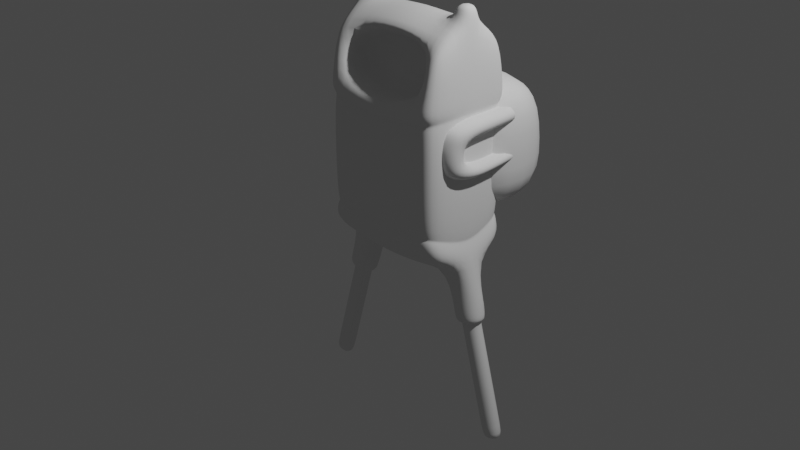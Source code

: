 # Source: adventure_time_model.blend  (saved by Blender 2.91.10; exported with 4.5.12 LTS)
import bpy
from mathutils import Matrix  # noqa: F401  (used for matrix-valued properties, if any)

bpy.ops.wm.read_factory_settings(use_empty=True)
scene = bpy.context.scene
scene.name = 'Scene'

# ---- collections
col_collection = bpy.data.collections.new('Collection'); scene.collection.children.link(col_collection)
col_model = bpy.data.collections.new('Model'); scene.collection.children.link(col_model)
col_reference = bpy.data.collections.new('Reference'); scene.collection.children.link(col_reference)

# ---- world
world_world = bpy.data.worlds.new('World'); scene.world = world_world
world_world.use_nodes = True; world_world.node_tree.nodes.clear()
_N = world_world.node_tree.nodes; _L = world_world.node_tree.links
n0 = _N.new('ShaderNodeOutputWorld'); n0.name = 'World Output'; n0.location = (300, 300)
n1 = _N.new('ShaderNodeBackground'); n1.name = 'Background'; n1.location = (10, 300)
n1.inputs[0].default_value = (0.05088, 0.05088, 0.05088, 1.0)
_L.new(n1.outputs[0], n0.inputs[0])
n0.is_active_output = True
world_world.color = (0.05088, 0.05088, 0.05088)
world_world.use_sun_shadow = False
world_world.sun_shadow_jitter_overblur = 0.0

# ---- cameras
cam_camera = bpy.data.cameras.new('Camera')
cam_camera.clip_end = 100.0
cam_camera.ortho_scale = 7.314

# ---- lights
light_light = bpy.data.lights.new('Light', 'POINT')
light_light.transmission_factor = 0.0
light_light.energy = 1000.0
light_light.shadow_soft_size = 0.1
light_light.shadow_maximum_resolution = 0.006
light_light.use_absolute_resolution = True

# ---- meshes
me_cube_001 = bpy.data.meshes.new('Cube.001')
me_cube_001.from_pydata([(-1.359, -1.05, 1.335), (-1.359, -0.8487, 2.551), (-1.359, 1.05, 1.335), (-1.359, 0.8487, 2.551), (-0.9913, -1.05, 1.252), (-0.9913, 0.8487, 2.528), (-0.9913, -0.8487, 2.528), (-0.9913, 1.05, 1.252), (7.451e-09, 1.05, 1.085), (7.451e-09, 0.8367, 2.619), (7.451e-09, -1.05, 1.085), (7.451e-09, -0.8367, 2.619), (-1.391, 0.1999, 1.341), (-1.391, 0.1999, 2.948), (-0.9913, 0.1999, 2.872), (7.451e-09, 0.1999, 3.001), (-1.391, 0.1999, 3.24), (-0.9718, 0.1999, 3.211), (-1.391, -0.1946, 1.341), (-0.9913, -0.1946, 2.872), (7.451e-09, -0.1946, 3.001), (-0.9718, -0.1946, 3.211), (-1.391, -0.1946, 2.948), (-1.391, -0.1946, 3.24), (-1.359, -1.008, 1.667), (-1.359, 1.008, 1.667), (-0.9998, -1.008, 1.629), (-0.9998, 1.008, 1.629), (7.451e-09, -1.008, 1.468), (7.451e-09, 1.008, 1.468), (-1.391, 0.1999, 1.796), (-1.391, -0.1946, 1.796), (-0.9978, -0.1017, 2.39), (7.451e-09, -0.08974, 2.481), (-1.006, -0.261, 1.491), (7.451e-09, -0.261, 1.33), (-1.331, -0.9118, -0.9731), (-1.331, 0.9118, -0.9731), (-0.9633, -0.9118, -1.056), (-0.9633, 0.9118, -1.056), (0.0, 0.9118, -1.069), (0.0, -0.9118, -1.069), (-1.392, 0.1999, -1.243), (-1.392, -0.1946, -1.243), (-0.9866, -0.9322, 1.136), (-0.9866, 0.9322, 1.136), (7.451e-09, -0.9322, 0.9877), (-1.313, -0.9322, 1.21), (-1.342, -0.1728, 1.215), (7.451e-09, 0.9322, 0.9877), (-1.342, 0.1776, 1.215), (-1.313, 0.9322, 1.21), (-0.9934, -1.004, 1.057), (-0.9934, 1.004, 1.057), (-1.404, -0.1861, 1.142), (7.451e-09, 1.004, 0.8973), (-1.345, 1.004, 1.136), (7.451e-09, -1.004, 0.8973), (-1.345, -1.004, 1.136), (-1.404, 0.1913, 1.142), (-1.535, -0.9118, -1.499), (-1.535, 0.9118, -1.499), (-0.9258, -0.9118, -1.641), (-0.9258, 0.9118, -1.641), (0.0, 0.9118, -1.739), (0.0, -0.9118, -1.739), (-1.567, 0.2802, -1.71), (-0.9258, 0.2802, -1.859), (0.0, 0.2802, -1.957), (-1.567, -0.2748, -1.71), (-0.9258, -0.2748, -1.859), (0.0, -0.2748, -1.957), (-1.875, 0.2802, -2.841), (-1.217, 0.2802, -2.989), (-1.875, -0.2748, -2.841), (-1.217, -0.2748, -2.989), (-1.177, -0.2748, -2.777), (-1.798, 0.2802, -2.616), (-1.798, -0.2748, -2.616), (-1.177, 0.2802, -2.777), (0.0, 0.9872, -1.149), (-0.9621, 0.9872, -1.126), (0.0, -0.9872, -1.149), (-1.42, 0.224, -1.298), (-1.385, 0.9872, -1.029), (-0.9621, -0.9872, -1.126), (-1.385, -0.9872, -1.029), (-1.42, -0.2184, -1.298), (-1.752, 0.1765, -2.869), (-1.34, 0.1765, -2.962), (-1.752, -0.1712, -2.869), (-1.34, -0.1712, -2.962), (-2.441, 0.1765, -5.292), (-2.029, 0.1765, -5.385), (-2.441, -0.1712, -5.292), (-2.029, -0.1712, -5.385), (-1.35, -0.1712, -3.007), (-1.35, 0.1765, -3.007), (-1.762, 0.1765, -2.914), (-1.762, -0.1712, -2.914), (-1.977, -0.1712, -5.201), (-2.389, -0.1712, -5.108), (-1.977, 0.1765, -5.201), (-2.389, 0.1765, -5.108), (-0.9677, -0.992, -0.9742), (-0.9677, 0.992, -0.9742), (-1.429, -0.2095, -1.154), (0.0, 0.992, -0.993), (-1.363, 0.992, -0.8844), (0.0, -0.992, -0.993), (-1.363, -0.992, -0.8844), (-1.429, 0.2152, -1.154), (-1.017, -0.6111, 0.1667), (-1.017, -0.595, 1.095), (-1.557, -0.6111, 0.1667), (-1.557, -0.595, 1.095), (-1.759, 0.2412, -1.077), (-1.017, -0.7076, 0.7806), (-1.476, 2.498, 0.1606), (-1.759, 0.2412, 0.2674), (-1.557, -0.7076, 0.7806), (-1.557, -0.7076, 0.4351), (-1.017, -0.7076, 0.4351), (-0.9258, 0.2284, 0.004961), (-0.9258, 0.2284, 1.226), (-1.648, 0.2284, 0.004961), (-1.648, 0.2284, 1.226), (-1.648, 0.1557, 0.7977), (-0.9258, 0.1557, 0.7977), (-0.9258, 0.2284, 0.3358), (-1.648, 0.2284, 0.3358), (-0.9258, -0.2277, 0.01306), (-1.648, -0.2277, 1.214), (-1.648, -0.1667, 0.8021), (-1.648, -0.2277, 0.3763), (-0.9258, -0.2277, 1.214), (-1.648, -0.2277, 0.01306), (-0.9258, -0.1667, 0.8021), (-0.9258, -0.2277, 0.3763), (-1.017, -0.7076, 0.6078), (-1.557, -0.7076, 0.6078), (-0.9258, -0.2277, 0.6074), (-1.648, -0.2277, 0.6074), (-0.995, 0.9951, 1.174), (-0.995, 1.0, 0.832), (-1.579, 0.9951, 1.174), (-1.579, 1.0, 0.832), (-1.577, 0.9936, 0.0618), (-0.9972, 0.9936, 0.3406), (-0.9972, 0.9936, 0.0618), (-1.577, 0.9936, 0.3406), (-1.541, 2.037, 1.553), (-1.476, 2.438, -1.012), (-1.759, 0.6113, 1.74), (0.0, 0.6113, 1.74), (0.0, 0.2412, -1.077), (0.0, 2.503, 0.1606), (0.0, 2.443, -1.012), (0.0, 2.037, 1.553), (0.0, 0.2412, 0.2674)], [], [(30, 13, 3, 25), (25, 3, 5, 27), (6, 26, 34, 32), (26, 6, 1, 24), (13, 14, 5, 3), (104, 110, 36, 38), (106, 111, 42, 43), (20, 19, 6, 11), (27, 5, 9, 29), (14, 13, 16, 17), (19, 14, 17, 21), (9, 5, 14, 15), (108, 105, 39, 37), (109, 104, 38, 41), (31, 22, 13, 30), (24, 1, 22, 31), (13, 22, 23, 16), (15, 14, 19, 20), (110, 106, 43, 36), (111, 108, 37, 42), (17, 16, 23, 21), (21, 23, 22, 19), (19, 22, 1, 6), (0, 24, 31, 18), (18, 31, 30, 12), (7, 27, 29, 8), (4, 26, 24, 0), (10, 28, 26, 4), (2, 25, 27, 7), (12, 30, 25, 2), (35, 33, 32, 34), (26, 28, 35, 34), (11, 6, 32, 33), (87, 83, 66, 69), (85, 86, 60, 62), (84, 81, 63, 61), (82, 85, 62, 65), (83, 84, 61, 66), (86, 87, 69, 60), (105, 107, 40, 39), (7, 8, 49, 45), (12, 2, 51, 50), (0, 18, 48, 47), (10, 4, 44, 46), (2, 7, 45, 51), (18, 12, 50, 48), (4, 0, 47, 44), (45, 49, 55, 53), (50, 51, 56, 59), (47, 48, 54, 58), (46, 44, 52, 57), (51, 45, 53, 56), (48, 50, 59, 54), (44, 47, 58, 52), (70, 71, 65, 62), (63, 64, 68, 67), (78, 77, 72, 74), (67, 68, 71, 70), (81, 80, 64, 63), (72, 73, 89, 88), (79, 76, 75, 73), (73, 72, 77, 66, 67, 79), (74, 75, 76, 78), (67, 70, 76, 79), (63, 67, 66, 61), (69, 66, 77, 78), (70, 69, 78, 76), (60, 69, 70, 62), (39, 40, 80, 81), (36, 43, 87, 86), (42, 37, 84, 83), (41, 38, 85, 82), (37, 39, 81, 84), (38, 36, 86, 85), (43, 42, 83, 87), (102, 100, 95, 93), (75, 74, 90, 91), (74, 72, 88, 90), (73, 75, 91, 89), (92, 93, 95, 94), (103, 102, 93, 92), (100, 101, 94, 95), (101, 103, 92, 94), (90, 88, 98, 99), (91, 90, 99, 96), (88, 89, 97, 98), (89, 91, 96, 97), (99, 98, 103, 101), (96, 99, 101, 100), (98, 97, 102, 103), (97, 96, 100, 102), (53, 55, 107, 105), (59, 56, 108, 111), (58, 54, 106, 110), (57, 52, 104, 109), (56, 53, 105, 108), (54, 59, 111, 106), (52, 58, 110, 104), (158, 151, 153, 154), (133, 132, 115, 120), (120, 115, 113, 117), (131, 136, 114, 112), (132, 135, 113, 115), (140, 120, 117, 139), (142, 133, 120, 140), (136, 134, 121, 114), (114, 121, 122, 112), (147, 150, 130, 125), (131, 138, 129, 123), (138, 134, 130, 129), (142, 134, 138, 141), (145, 143, 124, 126), (149, 147, 125, 123), (146, 145, 126, 127), (137, 135, 124, 128), (117, 113, 135, 137), (139, 117, 137, 141), (112, 122, 138, 131), (125, 130, 134, 136), (146, 127, 128, 144), (126, 124, 135, 132), (123, 125, 136, 131), (127, 126, 132, 133), (142, 141, 137, 133), (122, 139, 141, 138), (134, 142, 140, 121), (121, 140, 139, 122), (137, 128, 127, 133), (159, 154, 153, 119), (128, 124, 143, 144), (129, 130, 150, 148), (123, 129, 148, 149), (116, 119, 118, 152), (119, 153, 151, 118), (155, 159, 119, 116), (118, 151, 158, 156), (152, 157, 155, 116), (152, 118, 156, 157)])
me_cube_001.polygons.foreach_set('use_smooth', [True] * 138)
_uv = me_cube_001.uv_layers.new(name='UVMap')
_uv.uv.foreach_set('vector', [0.4267, 0.1481, 0.625, 0.1481, 0.625, 0.25, 0.4267, 0.25, 0.4267, 0.25, 0.625, 0.25, 0.625, 0.277, 0.4267, 0.277, 0.625, 0.973, 0.4267, 0.973, 0.4267, 0.973, 0.625, 0.973, 0.4267, 0.973, 0.625, 0.973, 0.625, 1.0, 0.4267, 1.0, 0.625, 0.1481, 0.848, 0.6019, 0.848, 0.5, 0.625, 0.25, 0.375, 0.973, 0.375, 1.0, 0.375, 1.0, 0.375, 0.973, 0.375, 0.09917, 0.375, 0.1481, 0.375, 0.1481, 0.375, 0.09917, 0.75, 0.6508, 0.848, 0.6508, 0.848, 0.75, 0.75, 0.75, 0.4267, 0.277, 0.625, 0.277, 0.625, 0.375, 0.4267, 0.375, 0.848, 0.6019, 0.625, 0.1481, 0.875, 0.6019, 0.848, 0.6019, 0.848, 0.6508, 0.848, 0.6019, 0.848, 0.6019, 0.848, 0.6508, 0.75, 0.5, 0.848, 0.5, 0.848, 0.6019, 0.75, 0.6019, 0.375, 0.25, 0.375, 0.277, 0.375, 0.277, 0.375, 0.25, 0.375, 0.875, 0.375, 0.973, 0.375, 0.973, 0.375, 0.875, 0.4267, 0.09917, 0.625, 0.09917, 0.625, 0.1481, 0.4267, 0.1481, 0.4267, 0.0, 0.625, 0.0, 0.625, 0.09917, 0.4267, 0.09917, 0.625, 0.1481, 0.625, 0.09917, 0.625, 0.09917, 0.625, 0.1481, 0.75, 0.6019, 0.848, 0.6019, 0.848, 0.6508, 0.75, 0.6508, 0.375, 0.0, 0.375, 0.09917, 0.375, 0.09917, 0.375, 0.0, 0.375, 0.1481, 0.375, 0.25, 0.375, 0.25, 0.375, 0.1481, 0.848, 0.6019, 0.875, 0.6019, 0.875, 0.6508, 0.848, 0.6508, 0.848, 0.6508, 0.875, 0.6508, 0.625, 0.09917, 0.848, 0.6508, 0.848, 0.6508, 0.625, 0.09917, 0.625, 0.0, 0.625, 0.973, 0.375, 0.0, 0.4267, 0.0, 0.4267, 0.09917, 0.375, 0.09917, 0.375, 0.09917, 0.4267, 0.09917, 0.4267, 0.1481, 0.375, 0.1481, 0.375, 0.277, 0.4267, 0.277, 0.4267, 0.375, 0.375, 0.375, 0.375, 0.973, 0.4267, 0.973, 0.4267, 1.0, 0.375, 1.0, 0.375, 0.875, 0.4267, 0.875, 0.4267, 0.973, 0.375, 0.973, 0.375, 0.25, 0.4267, 0.25, 0.4267, 0.277, 0.375, 0.277, 0.375, 0.1481, 0.4267, 0.1481, 0.4267, 0.25, 0.375, 0.25, 0.4267, 0.875, 0.625, 0.875, 0.625, 0.973, 0.4267, 0.973, 0.4267, 0.973, 0.4267, 0.875, 0.4267, 0.875, 0.4267, 0.973, 0.75, 0.75, 0.848, 0.75, 0.848, 0.75, 0.75, 0.75, 0.375, 0.09917, 0.375, 0.1481, 0.375, 0.1481, 0.375, 0.09917, 0.375, 0.973, 0.375, 1.0, 0.375, 1.0, 0.375, 0.973, 0.375, 0.25, 0.375, 0.277, 0.375, 0.277, 0.375, 0.25, 0.375, 0.875, 0.375, 0.973, 0.375, 0.973, 0.375, 0.875, 0.375, 0.1481, 0.375, 0.25, 0.375, 0.25, 0.375, 0.1481, 0.375, 0.0, 0.375, 0.09917, 0.375, 0.09917, 0.375, 0.0, 0.375, 0.277, 0.375, 0.375, 0.375, 0.375, 0.375, 0.277, 0.375, 0.277, 0.375, 0.375, 0.375, 0.375, 0.375, 0.277, 0.375, 0.1481, 0.375, 0.25, 0.375, 0.25, 0.375, 0.1481, 0.375, 0.0, 0.375, 0.09917, 0.375, 0.09917, 0.375, 0.0, 0.375, 0.875, 0.375, 0.973, 0.375, 0.973, 0.375, 0.875, 0.375, 0.25, 0.375, 0.277, 0.375, 0.277, 0.375, 0.25, 0.375, 0.09917, 0.375, 0.1481, 0.375, 0.1481, 0.375, 0.09917, 0.375, 0.973, 0.375, 1.0, 0.375, 1.0, 0.375, 0.973, 0.375, 0.277, 0.375, 0.375, 0.375, 0.375, 0.375, 0.277, 0.375, 0.1481, 0.375, 0.25, 0.375, 0.25, 0.375, 0.1481, 0.375, 0.0, 0.375, 0.09917, 0.375, 0.09917, 0.375, 0.0, 0.375, 0.875, 0.375, 0.973, 0.375, 0.973, 0.375, 0.875, 0.375, 0.25, 0.375, 0.277, 0.375, 0.277, 0.375, 0.25, 0.375, 0.09917, 0.375, 0.1481, 0.375, 0.1481, 0.375, 0.09917, 0.375, 0.973, 0.375, 1.0, 0.375, 1.0, 0.375, 0.973, 0.152, 0.6508, 0.25, 0.6508, 0.25, 0.75, 0.152, 0.75, 0.152, 0.5, 0.25, 0.5, 0.25, 0.6019, 0.152, 0.6019, 0.375, 0.09917, 0.375, 0.1481, 0.375, 0.1481, 0.375, 0.09917, 0.152, 0.6019, 0.25, 0.6019, 0.25, 0.6508, 0.152, 0.6508, 0.375, 0.277, 0.375, 0.375, 0.375, 0.375, 0.375, 0.277, 0.375, 0.1481, 0.152, 0.6019, 0.152, 0.6019, 0.375, 0.1481, 0.152, 0.6019, 0.152, 0.6508, 0.152, 0.6508, 0.152, 0.6019, 0.152, 0.6019, 0.375, 0.1481, 0.375, 0.1481, 0.375, 0.1481, 0.152, 0.6019, 0.152, 0.6019, 0.375, 0.09917, 0.152, 0.6508, 0.152, 0.6508, 0.375, 0.09917, 0.152, 0.6019, 0.152, 0.6508, 0.152, 0.6508, 0.152, 0.6019, 0.152, 0.5, 0.152, 0.6019, 0.375, 0.1481, 0.375, 0.25, 0.375, 0.09917, 0.375, 0.1481, 0.375, 0.1481, 0.375, 0.09917, 0.152, 0.6508, 0.375, 0.09917, 0.375, 0.09917, 0.152, 0.6508, 0.375, 1.0, 0.375, 0.09917, 0.152, 0.6508, 0.375, 0.973, 0.375, 0.277, 0.375, 0.375, 0.375, 0.375, 0.375, 0.277, 0.375, 0.0, 0.375, 0.09917, 0.375, 0.09917, 0.375, 0.0, 0.375, 0.1481, 0.375, 0.25, 0.375, 0.25, 0.375, 0.1481, 0.375, 0.875, 0.375, 0.973, 0.375, 0.973, 0.375, 0.875, 0.375, 0.25, 0.375, 0.277, 0.375, 0.277, 0.375, 0.25, 0.375, 0.973, 0.375, 1.0, 0.375, 1.0, 0.375, 0.973, 0.375, 0.09917, 0.375, 0.1481, 0.375, 0.1481, 0.375, 0.09917, 0.152, 0.6019, 0.152, 0.6508, 0.152, 0.6508, 0.152, 0.6019, 0.152, 0.6508, 0.375, 0.09917, 0.375, 0.09917, 0.152, 0.6508, 0.375, 0.09917, 0.375, 0.1481, 0.375, 0.1481, 0.375, 0.09917, 0.152, 0.6019, 0.152, 0.6508, 0.152, 0.6508, 0.152, 0.6019, 0.125, 0.6019, 0.152, 0.6019, 0.152, 0.6508, 0.125, 0.6508, 0.375, 0.1481, 0.152, 0.6019, 0.152, 0.6019, 0.375, 0.1481, 0.152, 0.6508, 0.375, 0.09917, 0.375, 0.09917, 0.152, 0.6508, 0.375, 0.09917, 0.375, 0.1481, 0.375, 0.1481, 0.375, 0.09917, 0.375, 0.09917, 0.375, 0.1481, 0.375, 0.1481, 0.375, 0.09917, 0.152, 0.6508, 0.375, 0.09917, 0.375, 0.09917, 0.152, 0.6508, 0.375, 0.1481, 0.152, 0.6019, 0.152, 0.6019, 0.375, 0.1481, 0.152, 0.6019, 0.152, 0.6508, 0.152, 0.6508, 0.152, 0.6019, 0.375, 0.09917, 0.375, 0.1481, 0.375, 0.1481, 0.375, 0.09917, 0.152, 0.6508, 0.375, 0.09917, 0.375, 0.09917, 0.152, 0.6508, 0.375, 0.1481, 0.152, 0.6019, 0.152, 0.6019, 0.375, 0.1481, 0.152, 0.6019, 0.152, 0.6508, 0.152, 0.6508, 0.152, 0.6019, 0.375, 0.277, 0.375, 0.375, 0.375, 0.375, 0.375, 0.277, 0.375, 0.1481, 0.375, 0.25, 0.375, 0.25, 0.375, 0.1481, 0.375, 0.0, 0.375, 0.09917, 0.375, 0.09917, 0.375, 0.0, 0.375, 0.875, 0.375, 0.973, 0.375, 0.973, 0.375, 0.875, 0.375, 0.25, 0.375, 0.277, 0.375, 0.277, 0.375, 0.25, 0.375, 0.09917, 0.375, 0.1481, 0.375, 0.1481, 0.375, 0.09917, 0.375, 0.973, 0.375, 1.0, 0.375, 1.0, 0.375, 0.973, 0.5, 0.0, 0.625, 0.0, 0.625, 0.25, 0.5, 0.25, 0.5432, 0.6702, 0.625, 0.6702, 0.625, 0.75, 0.5432, 0.75, 0.5432, 0.75, 0.625, 0.75, 0.625, 1.0, 0.5432, 1.0, 0.125, 0.6702, 0.375, 0.6702, 0.375, 0.75, 0.125, 0.75, 0.625, 0.6702, 0.875, 0.6702, 0.875, 0.75, 0.625, 0.75, 0.4993, 0.75, 0.5432, 0.75, 0.5432, 1.0, 0.4993, 1.0, 0.4993, 0.6702, 0.5432, 0.6702, 0.5432, 0.75, 0.4993, 0.75, 0.375, 0.6702, 0.4555, 0.6702, 0.4555, 0.75, 0.375, 0.75, 0.375, 0.75, 0.4555, 0.75, 0.4555, 1.0, 0.375, 1.0, 0.375, 0.5197, 0.4555, 0.5197, 0.4555, 0.5904, 0.375, 0.5904, 0.375, 0.07979, 0.4555, 0.07979, 0.4555, 0.1596, 0.375, 0.1596, 0.4555, 0.07979, 0.4555, 0.6702, 0.4555, 0.5904, 0.4555, 0.1596, 0.4993, 0.6702, 0.4555, 0.6702, 0.4555, 0.07979, 0.4993, 0.07979, 0.625, 0.5218, 0.875, 0.5218, 0.875, 0.5904, 0.625, 0.5904, 0.125, 0.5197, 0.375, 0.5197, 0.375, 0.5904, 0.125, 0.5904, 0.5432, 0.5218, 0.625, 0.5218, 0.625, 0.5904, 0.5432, 0.5904, 0.5432, 0.07979, 0.625, 0.07979, 0.625, 0.1596, 0.5432, 0.1596, 0.5432, 0.0, 0.625, 0.0, 0.625, 0.07979, 0.5432, 0.07979, 0.4993, 0.0, 0.5432, 0.0, 0.5432, 0.07979, 0.4993, 0.07979, 0.375, 0.0, 0.4555, 0.0, 0.4555, 0.07979, 0.375, 0.07979, 0.375, 0.5904, 0.4555, 0.5904, 0.4555, 0.6702, 0.375, 0.6702, 0.5432, 0.5218, 0.5432, 0.5904, 0.5432, 0.1596, 0.5432, 0.2282, 0.625, 0.5904, 0.875, 0.5904, 0.875, 0.6702, 0.625, 0.6702, 0.125, 0.5904, 0.375, 0.5904, 0.375, 0.6702, 0.125, 0.6702, 0.5432, 0.5904, 0.625, 0.5904, 0.625, 0.6702, 0.5432, 0.6702, 0.4993, 0.6702, 0.4993, 0.07979, 0.5432, 0.07979, 0.5432, 0.6702, 0.4555, 0.0, 0.4993, 0.0, 0.4993, 0.07979, 0.4555, 0.07979, 0.4555, 0.6702, 0.4993, 0.6702, 0.4993, 0.75, 0.4555, 0.75, 0.4555, 0.75, 0.4993, 0.75, 0.4993, 1.0, 0.4555, 1.0, 0.5432, 0.07979, 0.5432, 0.1596, 0.5432, 0.5904, 0.5432, 0.6702, 0.4802, 0.375, 0.625, 0.375, 0.625, 0.5, 0.4802, 0.5, 0.5432, 0.1596, 0.625, 0.1596, 0.625, 0.2282, 0.5432, 0.2282, 0.4555, 0.1596, 0.4555, 0.5904, 0.4555, 0.5197, 0.4555, 0.2303, 0.375, 0.1596, 0.4555, 0.1596, 0.4555, 0.2303, 0.375, 0.2303, 0.125, 0.5, 0.2302, 0.5, 0.2302, 0.75, 0.125, 0.75, 0.2302, 0.5, 0.375, 0.5, 0.375, 0.75, 0.2302, 0.75, 0.375, 0.375, 0.4802, 0.375, 0.4802, 0.5, 0.375, 0.5, 0.7302, 0.5, 0.875, 0.5, 0.875, 0.625, 0.7302, 0.625, 0.375, 0.75, 0.5, 0.75, 0.5, 1.0, 0.375, 1.0, 0.625, 0.5, 0.7302, 0.5, 0.7302, 0.625, 0.625, 0.625])
me_cube_001.use_remesh_fix_poles = True
me_cube_001.use_remesh_preserve_attributes = False
me_cube_001.use_mirror_y = True
me_cube_001.use_mirror_vertex_groups = False
me_cube_001.update()
me_cube_002 = bpy.data.meshes.new('Cube.002')
me_cube_002.from_pydata([(-1.648, 0.1557, 0.7977), (-1.648, 0.2284, 0.3358)], [(1, 0)], [])
_uv = me_cube_002.uv_layers.new(name='UVMap')
_uv.uv.foreach_set('vector', [])
me_cube_002.use_remesh_fix_poles = True
me_cube_002.use_remesh_preserve_attributes = False
me_cube_002.use_mirror_y = True
me_cube_002.use_mirror_vertex_groups = False
me_cube_002.update()

# ---- objects
ob_light = bpy.data.objects.new('Light', light_light)
ob_camera = bpy.data.objects.new('Camera', cam_camera)
ob_cube = bpy.data.objects.new('Cube', me_cube_001)
ob_cube_001 = bpy.data.objects.new('Cube.001', me_cube_002)
ob_angles = bpy.data.objects.new('Angles', None)
ob_front_view = bpy.data.objects.new('Front-view', None)

# ---- transforms, parenting, visibility, modifiers, constraints
ob_light.location = (4.076, 1.005, 5.904)
ob_light.rotation_euler = (0.6503, 0.05522, 1.866)
ob_light.lock_rotations_4d = False
ob_light.empty_display_type = 'ARROWS'
ob_light.color = (0.0, 0.0, 0.0, 0.0)
ob_light.lineart.crease_threshold = 0.0
ob_camera.location = (7.359, -6.926, 4.958)
ob_camera.rotation_euler = (1.109, 0.0, 0.8149)
ob_camera.lock_rotations_4d = False
ob_camera.empty_display_type = 'ARROWS'
ob_camera.color = (0.0, 0.0, 0.0, 0.0)
ob_camera.display_type = 'WIRE'
ob_camera.lineart.crease_threshold = 0.0
ob_cube.location = (0.03014, 0.2062, 0.6254)
ob_cube.scale = (0.5252, 0.5252, 0.5252)
ob_cube.lineart.crease_threshold = 0.0
ob_cube.use_mesh_mirror_y = True
_m = ob_cube.modifiers.new('Mirror', 'MIRROR')
_m.use_clip = True
_m = ob_cube.modifiers.new('Subdivision', 'SUBSURF')
_m.uv_smooth = 'PRESERVE_CORNERS'
_m.levels = 2
ob_cube_001.location = (0.03014, 0.2062, 0.6254)
ob_cube_001.scale = (0.5252, 0.5252, 0.5252)
ob_cube_001.lineart.crease_threshold = 0.0
ob_cube_001.use_mesh_mirror_y = True
_m = ob_cube_001.modifiers.new('Mirror', 'MIRROR')
_m.use_clip = True
_m = ob_cube_001.modifiers.new('Subdivision', 'SUBSURF')
_m.uv_smooth = 'PRESERVE_CORNERS'
_m.levels = 2
ob_angles.location = (4.352, 0.0, 0.0)
ob_angles.rotation_euler = (1.571, 0.0, 4.712)
ob_angles.scale = (2.32, 2.32, 2.32)
ob_angles.empty_display_type = 'IMAGE'
ob_angles.empty_display_size = 5.0
ob_angles.use_empty_image_alpha = True
ob_angles.color = (1.0, 1.0, 1.0, 0.1288)
ob_angles.lineart.crease_threshold = 0.0
ob_front_view.location = (0.0, 3.665, 0.0)
ob_front_view.rotation_euler = (1.571, -0.0, 0.0)
ob_front_view.empty_display_type = 'IMAGE'
ob_front_view.empty_display_size = 5.0
ob_front_view.use_empty_image_alpha = True
ob_front_view.color = (1.0, 1.0, 1.0, 0.103)
ob_front_view.lineart.crease_threshold = 0.0

# ---- collection membership
col_collection.objects.link(ob_light)
col_collection.objects.link(ob_camera)
col_model.objects.link(ob_cube)
col_model.objects.link(ob_cube_001)
col_reference.objects.link(ob_angles)
col_reference.objects.link(ob_front_view)

# ---- scene / render settings (as saved in the file)
scene.camera = ob_camera
scene.frame_start = 1; scene.frame_end = 250; scene.frame_set(1)
scene.render.engine = 'BLENDER_EEVEE_NEXT'
scene.cycles.use_denoising = False
scene.cycles.samples = 128
scene.cycles.sampling_pattern = 'TABULATED_SOBOL'
scene.cycles.use_adaptive_sampling = False
scene.cycles.use_light_tree = False
scene.view_settings.view_transform = 'Filmic'
bpy.context.view_layer.update()

